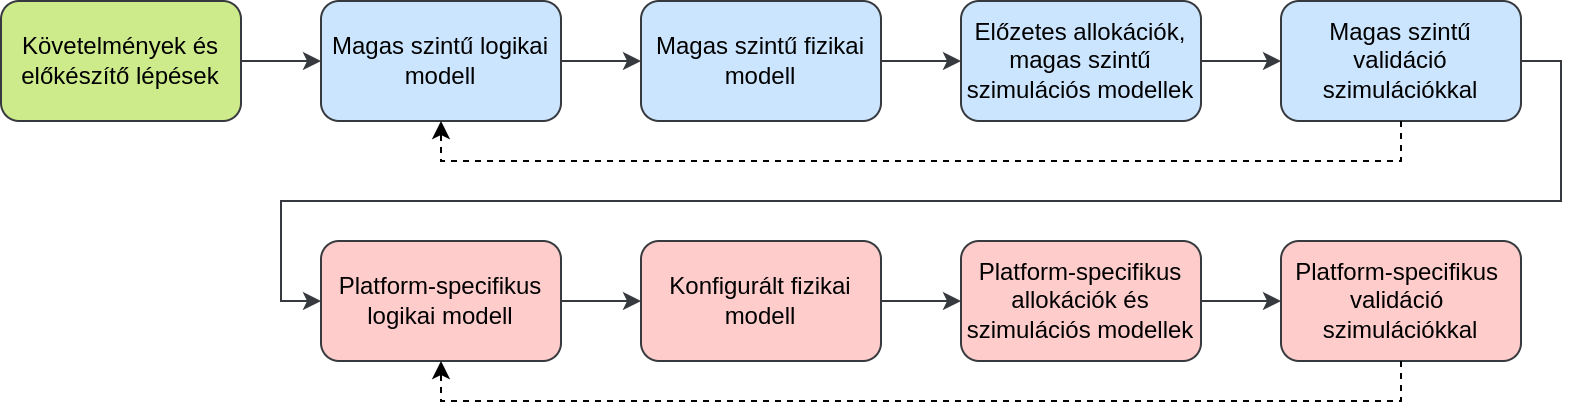

The diagram above was exported from draw.io. Its source (the exported page's mxGraphModel, read from the mxfile embedded in the PNG):
<mxGraphModel dx="819" dy="427" grid="1" gridSize="10" guides="1" tooltips="1" connect="1" arrows="1" fold="1" page="1" pageScale="1" pageWidth="850" pageHeight="1100" math="0" shadow="0">
  <root>
    <mxCell id="0" />
    <mxCell id="1" parent="0" />
    <mxCell id="VfCvuElmapPXJGiRkPJZ-1" value="Követelmények és előkészítő lépések" style="rounded=1;whiteSpace=wrap;html=1;fillColor=#cdeb8b;strokeColor=#36393d;" vertex="1" parent="1">
      <mxGeometry x="50" y="320" width="120" height="60" as="geometry" />
    </mxCell>
    <mxCell id="VfCvuElmapPXJGiRkPJZ-2" value="Magas szintű logikai modell" style="rounded=1;whiteSpace=wrap;html=1;fillColor=#cce5ff;strokeColor=#36393d;" vertex="1" parent="1">
      <mxGeometry x="210" y="320" width="120" height="60" as="geometry" />
    </mxCell>
    <mxCell id="VfCvuElmapPXJGiRkPJZ-3" value="Magas szintű fizikai modell" style="rounded=1;whiteSpace=wrap;html=1;fillColor=#cce5ff;strokeColor=#36393d;" vertex="1" parent="1">
      <mxGeometry x="370" y="320" width="120" height="60" as="geometry" />
    </mxCell>
    <mxCell id="VfCvuElmapPXJGiRkPJZ-4" value="Előzetes allokációk, magas szintű szimulációs modellek" style="rounded=1;whiteSpace=wrap;html=1;fillColor=#cce5ff;strokeColor=#36393d;" vertex="1" parent="1">
      <mxGeometry x="530" y="320" width="120" height="60" as="geometry" />
    </mxCell>
    <mxCell id="VfCvuElmapPXJGiRkPJZ-5" value="Platform-specifikus logikai modell" style="rounded=1;whiteSpace=wrap;html=1;fillColor=#ffcccc;strokeColor=#36393d;" vertex="1" parent="1">
      <mxGeometry x="210" y="440" width="120" height="60" as="geometry" />
    </mxCell>
    <mxCell id="VfCvuElmapPXJGiRkPJZ-6" value="Konfigurált fizikai modell" style="rounded=1;whiteSpace=wrap;html=1;fillColor=#ffcccc;strokeColor=#36393d;" vertex="1" parent="1">
      <mxGeometry x="370" y="440" width="120" height="60" as="geometry" />
    </mxCell>
    <mxCell id="VfCvuElmapPXJGiRkPJZ-7" value="Platform-specifikus allokációk és szimulációs modellek" style="rounded=1;whiteSpace=wrap;html=1;fillColor=#ffcccc;strokeColor=#36393d;" vertex="1" parent="1">
      <mxGeometry x="530" y="440" width="120" height="60" as="geometry" />
    </mxCell>
    <mxCell id="VfCvuElmapPXJGiRkPJZ-8" value="" style="endArrow=classic;html=1;rounded=0;exitX=1;exitY=0.5;exitDx=0;exitDy=0;fillColor=#cdeb8b;strokeColor=#36393d;entryX=0;entryY=0.5;entryDx=0;entryDy=0;" edge="1" parent="1" source="VfCvuElmapPXJGiRkPJZ-1" target="VfCvuElmapPXJGiRkPJZ-2">
      <mxGeometry width="50" height="50" relative="1" as="geometry">
        <mxPoint x="109.65999999999997" y="380" as="sourcePoint" />
        <mxPoint x="110" y="410" as="targetPoint" />
      </mxGeometry>
    </mxCell>
    <mxCell id="VfCvuElmapPXJGiRkPJZ-9" value="" style="endArrow=classic;html=1;rounded=0;exitX=1;exitY=0.5;exitDx=0;exitDy=0;entryX=0;entryY=0.5;entryDx=0;entryDy=0;fillColor=#cdeb8b;strokeColor=#36393d;" edge="1" parent="1" source="VfCvuElmapPXJGiRkPJZ-2" target="VfCvuElmapPXJGiRkPJZ-3">
      <mxGeometry width="50" height="50" relative="1" as="geometry">
        <mxPoint x="-90" y="460" as="sourcePoint" />
        <mxPoint x="-90" y="520" as="targetPoint" />
      </mxGeometry>
    </mxCell>
    <mxCell id="VfCvuElmapPXJGiRkPJZ-10" value="" style="endArrow=classic;html=1;rounded=0;exitX=1;exitY=0.5;exitDx=0;exitDy=0;entryX=0;entryY=0.5;entryDx=0;entryDy=0;fillColor=#cdeb8b;strokeColor=#36393d;" edge="1" parent="1" source="VfCvuElmapPXJGiRkPJZ-3" target="VfCvuElmapPXJGiRkPJZ-4">
      <mxGeometry width="50" height="50" relative="1" as="geometry">
        <mxPoint x="-80" y="470" as="sourcePoint" />
        <mxPoint x="-80" y="530" as="targetPoint" />
      </mxGeometry>
    </mxCell>
    <mxCell id="VfCvuElmapPXJGiRkPJZ-11" value="" style="endArrow=classic;html=1;rounded=0;exitX=1;exitY=0.5;exitDx=0;exitDy=0;entryX=0;entryY=0.5;entryDx=0;entryDy=0;fillColor=#cdeb8b;strokeColor=#36393d;" edge="1" parent="1" source="VfCvuElmapPXJGiRkPJZ-14" target="VfCvuElmapPXJGiRkPJZ-5">
      <mxGeometry width="50" height="50" relative="1" as="geometry">
        <mxPoint x="-70" y="580" as="sourcePoint" />
        <mxPoint x="-70" y="640" as="targetPoint" />
        <Array as="points">
          <mxPoint x="830" y="350" />
          <mxPoint x="830" y="420" />
          <mxPoint x="190" y="420" />
          <mxPoint x="190" y="470" />
        </Array>
      </mxGeometry>
    </mxCell>
    <mxCell id="VfCvuElmapPXJGiRkPJZ-12" value="" style="endArrow=classic;html=1;rounded=0;exitX=1;exitY=0.5;exitDx=0;exitDy=0;entryX=0;entryY=0.5;entryDx=0;entryDy=0;fillColor=#cdeb8b;strokeColor=#36393d;" edge="1" parent="1" source="VfCvuElmapPXJGiRkPJZ-5" target="VfCvuElmapPXJGiRkPJZ-6">
      <mxGeometry width="50" height="50" relative="1" as="geometry">
        <mxPoint x="-60" y="590" as="sourcePoint" />
        <mxPoint x="-60" y="650" as="targetPoint" />
      </mxGeometry>
    </mxCell>
    <mxCell id="VfCvuElmapPXJGiRkPJZ-13" value="" style="endArrow=classic;html=1;rounded=0;exitX=1;exitY=0.5;exitDx=0;exitDy=0;entryX=0;entryY=0.5;entryDx=0;entryDy=0;fillColor=#cdeb8b;strokeColor=#36393d;" edge="1" parent="1" source="VfCvuElmapPXJGiRkPJZ-6" target="VfCvuElmapPXJGiRkPJZ-7">
      <mxGeometry width="50" height="50" relative="1" as="geometry">
        <mxPoint x="-50" y="600" as="sourcePoint" />
        <mxPoint x="-50" y="660" as="targetPoint" />
      </mxGeometry>
    </mxCell>
    <mxCell id="VfCvuElmapPXJGiRkPJZ-14" value="Magas szintű validáció szimulációkkal" style="rounded=1;whiteSpace=wrap;html=1;fillColor=#cce5ff;strokeColor=#36393d;" vertex="1" parent="1">
      <mxGeometry x="690" y="320" width="120" height="60" as="geometry" />
    </mxCell>
    <mxCell id="VfCvuElmapPXJGiRkPJZ-15" value="" style="endArrow=classic;html=1;rounded=0;exitX=1;exitY=0.5;exitDx=0;exitDy=0;entryX=0;entryY=0.5;entryDx=0;entryDy=0;fillColor=#cdeb8b;strokeColor=#36393d;" edge="1" parent="1" source="VfCvuElmapPXJGiRkPJZ-7" target="VfCvuElmapPXJGiRkPJZ-17">
      <mxGeometry width="50" height="50" relative="1" as="geometry">
        <mxPoint x="120" y="940" as="sourcePoint" />
        <mxPoint x="110" y="1050" as="targetPoint" />
      </mxGeometry>
    </mxCell>
    <mxCell id="VfCvuElmapPXJGiRkPJZ-16" value="" style="endArrow=classic;html=1;rounded=0;exitX=1;exitY=0.5;exitDx=0;exitDy=0;entryX=0;entryY=0.5;entryDx=0;entryDy=0;fillColor=#cdeb8b;strokeColor=#36393d;" edge="1" parent="1" source="VfCvuElmapPXJGiRkPJZ-4" target="VfCvuElmapPXJGiRkPJZ-14">
      <mxGeometry width="50" height="50" relative="1" as="geometry">
        <mxPoint x="130" y="950" as="sourcePoint" />
        <mxPoint x="130" y="980" as="targetPoint" />
      </mxGeometry>
    </mxCell>
    <mxCell id="VfCvuElmapPXJGiRkPJZ-17" value="Platform-specifikus&amp;nbsp; validáció&amp;nbsp; szimulációkkal" style="rounded=1;whiteSpace=wrap;html=1;fillColor=#ffcccc;strokeColor=#36393d;" vertex="1" parent="1">
      <mxGeometry x="690" y="440" width="120" height="60" as="geometry" />
    </mxCell>
    <mxCell id="VfCvuElmapPXJGiRkPJZ-18" value="" style="endArrow=classic;html=1;rounded=0;exitX=0.5;exitY=1;exitDx=0;exitDy=0;entryX=0.5;entryY=1;entryDx=0;entryDy=0;dashed=1;" edge="1" parent="1" source="VfCvuElmapPXJGiRkPJZ-14" target="VfCvuElmapPXJGiRkPJZ-2">
      <mxGeometry width="50" height="50" relative="1" as="geometry">
        <mxPoint x="-190" y="720" as="sourcePoint" />
        <mxPoint x="-140" y="670" as="targetPoint" />
        <Array as="points">
          <mxPoint x="750" y="400" />
          <mxPoint x="270" y="400" />
        </Array>
      </mxGeometry>
    </mxCell>
    <mxCell id="VfCvuElmapPXJGiRkPJZ-19" value="" style="endArrow=classic;html=1;rounded=0;exitX=0.5;exitY=1;exitDx=0;exitDy=0;entryX=0.5;entryY=1;entryDx=0;entryDy=0;dashed=1;" edge="1" parent="1" source="VfCvuElmapPXJGiRkPJZ-17" target="VfCvuElmapPXJGiRkPJZ-5">
      <mxGeometry width="50" height="50" relative="1" as="geometry">
        <mxPoint x="10" y="1170" as="sourcePoint" />
        <mxPoint x="10" y="890" as="targetPoint" />
        <Array as="points">
          <mxPoint x="750" y="520" />
          <mxPoint x="270" y="520" />
        </Array>
      </mxGeometry>
    </mxCell>
  </root>
</mxGraphModel>